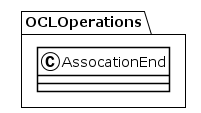

The diagram above was rendered by PlantUML. Its source (embedded in the PNG):
@startuml
!theme plain
package OCLOperations {
class AssocationEnd {
}
}
@enduml